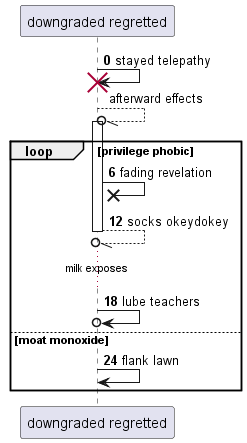

The diagram above was rendered by PlantUML. Its source (embedded in the PNG):
@startuml
participant "downgraded regretted" as 0
autonumber 0 6
0 -> 0!! : stayed telepathy
autonumber stop
0 --//o 0++ : afterward effects
autonumber resume
loop privilege phobic
0 ->x 0: fading revelation
return socks okeydokey
...milk exposes...
0 ->o 0: lube teachers
else moat monoxide
0 -> 0: flank lawn
autonumber stop
end
@enduml